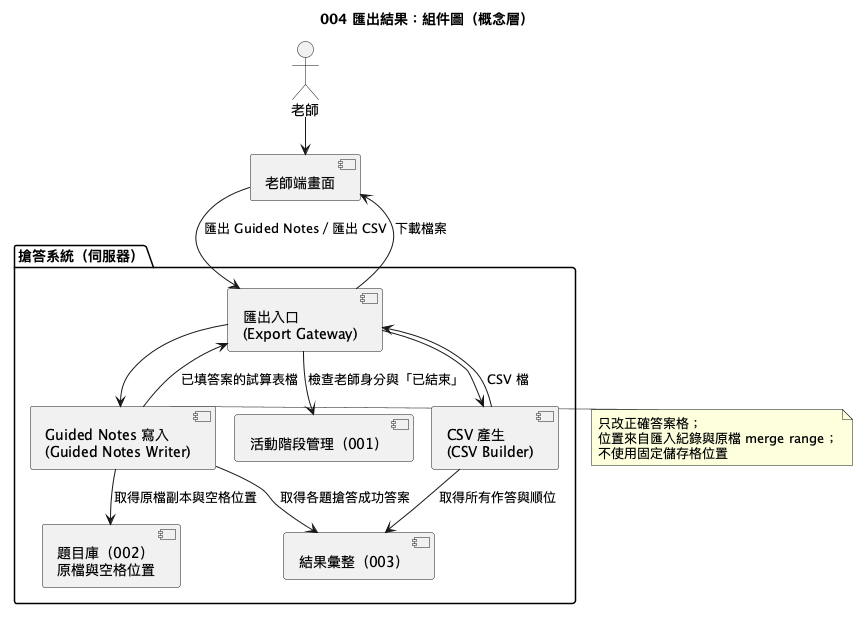

The diagram above was rendered by PlantUML. Its source (embedded in the PNG):
@startuml
!pragma layout smetana
!pragma layout smetana
title 004 匯出結果：組件圖（概念層）

actor 老師
component "老師端畫面" as TeacherUI

package "搶答系統（伺服器）" {
  component "匯出入口\n(Export Gateway)" as Gateway
  component "Guided Notes 寫入\n(Guided Notes Writer)" as Writer
  component "CSV 產生\n(CSV Builder)" as Csv
  component "結果彙整（003）" as Result
  component "題目庫（002）\n原檔與空格位置" as Bank
  component "活動階段管理（001）" as Phase
}

老師 --> TeacherUI
TeacherUI --> Gateway : 匯出 Guided Notes／匯出 CSV
Gateway --> Phase : 檢查老師身分與「已結束」
Gateway --> Writer
Gateway --> Csv
Writer --> Bank : 取得原檔副本與空格位置
Writer --> Result : 取得各題搶答成功答案
Csv --> Result : 取得所有作答與順位
Writer --> Gateway : 已填答案的試算表檔
Csv --> Gateway : CSV 檔
Gateway --> TeacherUI : 下載檔案

note right of Writer
  只改正確答案格；
  位置來自匯入紀錄與原檔 merge range；
  不使用固定儲存格位置
end note
@enduml